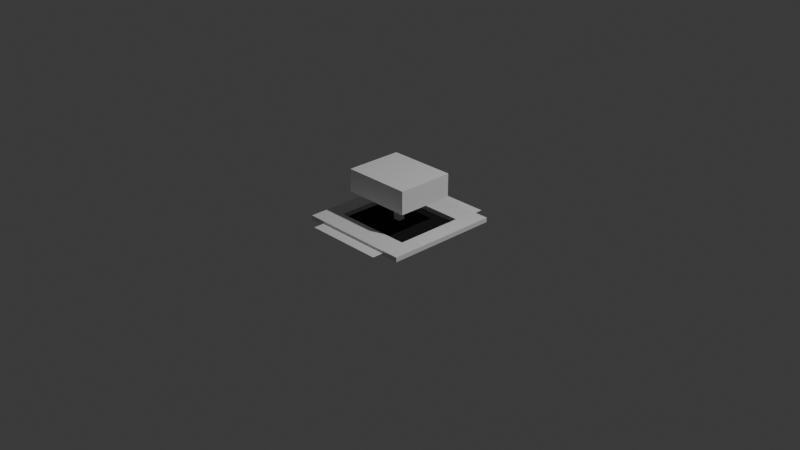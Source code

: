 # Source: rocket_launcher_1.blend  (saved by Blender 4.5.90; exported with 4.5.12 LTS)
import bpy
from mathutils import Matrix  # noqa: F401  (used for matrix-valued properties, if any)

bpy.ops.wm.read_factory_settings(use_empty=True)
scene = bpy.context.scene
scene.name = 'Scene'

# ---- collections
col_collection = bpy.data.collections.new('Collection'); scene.collection.children.link(col_collection)

# ---- materials (node trees are filled in below, after node groups)
mat_material = bpy.data.materials.new('Material')
mat_material.alpha_threshold = 0.0
mat_material.roughness = 0.5
mat_material.line_color = (0.0, 0.0, 0.0, 1.0)
mat_inner = bpy.data.materials.new('inner')

# ---- material node trees
mat_material.use_nodes = True; mat_material.node_tree.nodes.clear()
_N = mat_material.node_tree.nodes; _L = mat_material.node_tree.links
n0 = _N.new('ShaderNodeOutputMaterial'); n0.name = 'Material Output'; n0.location = (200, 100)
n1 = _N.new('ShaderNodeBsdfPrincipled'); n1.name = 'Principled BSDF'; n1.location = (-200, 100)
n1.inputs[3].default_value = 1.45
_L.new(n1.outputs[0], n0.inputs[0])
n0.is_active_output = True
mat_inner.use_nodes = True; mat_inner.node_tree.nodes.clear()
_N = mat_inner.node_tree.nodes; _L = mat_inner.node_tree.links
n0 = _N.new('ShaderNodeBsdfPrincipled'); n0.name = 'Principled BSDF'; n0.location = (-200, 100)
n0.inputs[0].default_value = (0.0, 0.0, 0.0, 1.0)
n0.inputs[2].default_value = 1.0
n0.inputs[7].default_value = 1.0
n1 = _N.new('ShaderNodeOutputMaterial'); n1.name = 'Material-Ausgabe'; n1.location = (200, 100)
_L.new(n0.outputs[0], n1.inputs[0])
n1.is_active_output = True

# ---- world
world_world = bpy.data.worlds.new('World'); scene.world = world_world
world_world.use_nodes = True; world_world.node_tree.nodes.clear()
_N = world_world.node_tree.nodes; _L = world_world.node_tree.links
n0 = _N.new('ShaderNodeOutputWorld'); n0.name = 'World Output'; n0.location = (200, 100)
n1 = _N.new('ShaderNodeBackground'); n1.name = 'Background'; n1.location = (-200, 100)
n1.inputs[0].default_value = (0.05088, 0.05088, 0.05088, 1.0)
_L.new(n1.outputs[0], n0.inputs[0])
n0.is_active_output = True
world_world.color = (0.05088, 0.05088, 0.05088)
world_world.sun_shadow_jitter_overblur = 0.0

# ---- cameras
cam_camera = bpy.data.cameras.new('Camera')
cam_camera.clip_end = 100.0
cam_camera.ortho_scale = 7.314

# ---- lights
light_light = bpy.data.lights.new('Light', 'POINT')
light_light.energy = 1000.0
light_light.shadow_soft_size = 0.1

# ---- meshes
me_cube = bpy.data.meshes.new('Cube')
me_cube.from_pydata([(0.375, 0.3125, 0.125), (0.375, 0.3125, -0.125), (0.375, -0.3125, 0.125), (0.375, -0.3125, -0.125), (-0.375, 0.3125, 0.125), (-0.375, 0.3125, -0.125), (-0.375, -0.3125, 0.125), (-0.375, -0.3125, -0.125)], [], [(0, 4, 6, 2), (3, 2, 6, 7), (7, 6, 4, 5), (5, 1, 3, 7), (1, 0, 2, 3), (5, 4, 0, 1)])
me_cube.polygons.foreach_set('material_index', [0, 0, 0, 0, 0, 1])
_uv = me_cube.uv_layers.new(name='UVMap')
_uv.uv.foreach_set('vector', [0.625, 0.5, 0.875, 0.5, 0.875, 0.75, 0.625, 0.75, 0.375, 0.75, 0.625, 0.75, 0.625, 1.0, 0.375, 1.0, 0.375, 0.0, 0.625, 0.0, 0.625, 0.25, 0.375, 0.25, 0.125, 0.5, 0.375, 0.5, 0.375, 0.75, 0.125, 0.75, 0.375, 0.5, 0.625, 0.5, 0.625, 0.75, 0.375, 0.75, 0.375, 0.25, 0.625, 0.25, 0.625, 0.5, 0.375, 0.5])
me_cube.materials.append(mat_material)
me_cube.materials.append(mat_inner)
me_cube.use_mirror_vertex_groups = False
me_cube.update()
me_w_rfel = bpy.data.meshes.new('Würfel')
me_w_rfel.from_pydata([(-1.0, -1.0, -1.0), (-1.0, -1.0, 1.0), (-1.0, 1.0, -1.0), (-1.0, 1.0, 1.0), (1.0, -1.0, -1.0), (1.0, -1.0, 1.0), (1.0, 1.0, -1.0), (1.0, 1.0, 1.0), (0.7, 0.6, 1.0), (0.7, -0.6, 1.0), (-0.7, -0.6, 1.0), (-0.7, 0.6, 1.0), (-0.7, -0.6, -1.0), (-0.7, 0.6, -1.0), (0.7, -0.6, -1.0), (0.7, 0.6, -1.0)], [], [(10, 1, 3, 11), (2, 6, 7, 3), (0, 2, 3, 1), (1, 5, 4, 0), (10, 9, 5, 1), (4, 5, 7, 6), (0, 12, 13, 2), (2, 13, 15, 6), (13, 15, 14, 12), (8, 11, 3, 7), (8, 7, 5, 9), (12, 0, 4, 14), (6, 15, 14, 4), (15, 8, 9, 14), (14, 9, 10, 12), (15, 13, 11, 8), (11, 13, 12, 10)])
me_w_rfel.polygons.foreach_set('material_index', [1, 1, 1, 1, 1, 1, 0, 0, 0, 1, 1, 0, 0, 1, 1, 1, 1])
_uv = me_w_rfel.uv_layers.new(name='UV-Map')
_uv.uv.foreach_set('vector', [0.0, 0.0, 0.0, 0.0, 0.0, 0.0, 0.0, 0.0, 0.0, 0.0, 0.0, 0.0, 0.0, 0.0, 0.0, 0.0, 0.0, 0.0, 0.0, 0.0, 0.0, 0.0, 0.0, 0.0, 0.0, 0.0, 0.0, 0.0, 0.0, 0.0, 0.0, 0.0, 0.0, 0.0, 0.0, 0.0, 0.0, 0.0, 0.0, 0.0, 0.0, 0.0, 0.0, 0.0, 0.0, 0.0, 0.0, 0.0, 0.0, 0.0, 0.0, 0.0, 0.0, 0.0, 0.0, 0.0, 0.0, 0.0, 0.0, 0.0, 0.0, 0.0, 0.0, 0.0, 0.0, 0.0, 0.0, 0.0, 0.0, 0.0, 0.0, 0.0, 0.0, 0.0, 0.0, 0.0, 0.0, 0.0, 0.0, 0.0, 0.0, 0.0, 0.0, 0.0, 0.0, 0.0, 0.0, 0.0, 0.0, 0.0, 0.0, 0.0, 0.0, 0.0, 0.0, 0.0, 0.0, 0.0, 0.0, 0.0, 0.0, 0.0, 0.0, 0.0, 0.0, 0.0, 0.0, 0.0, 0.0, 0.0, 0.0, 0.0, 0.0, 0.0, 0.0, 0.0, 0.0, 0.0, 0.0, 0.0, 0.0, 0.0, 0.0, 0.0, 0.0, 0.0, 0.0, 0.0, 0.0, 0.0, 0.0, 0.0, 0.0, 0.0, 0.0, 0.0])
me_w_rfel.materials.append(mat_inner)
me_w_rfel.materials.append(mat_material)
me_w_rfel.update()
me_w_rfel_001 = bpy.data.meshes.new('Würfel.001')
me_w_rfel_001.from_pydata([(-1.0, -1.0, -1.0), (-1.0, -1.0, 1.0), (-1.0, 1.0, -1.0), (-1.0, 1.0, 1.0), (1.0, -1.0, -1.0), (1.0, -1.0, 1.0), (1.0, 1.0, -1.0), (1.0, 1.0, 1.0)], [], [(0, 1, 3, 2), (2, 3, 7, 6), (6, 7, 5, 4), (4, 5, 1, 0), (2, 6, 4, 0), (7, 3, 1, 5)])
_uv = me_w_rfel_001.uv_layers.new(name='UV-Map')
_uv.uv.foreach_set('vector', [0.375, 0.0, 0.625, 0.0, 0.625, 0.25, 0.375, 0.25, 0.375, 0.25, 0.625, 0.25, 0.625, 0.5, 0.375, 0.5, 0.375, 0.5, 0.625, 0.5, 0.625, 0.75, 0.375, 0.75, 0.375, 0.75, 0.625, 0.75, 0.625, 1.0, 0.375, 1.0, 0.125, 0.5, 0.375, 0.5, 0.375, 0.75, 0.125, 0.75, 0.625, 0.5, 0.875, 0.5, 0.875, 0.75, 0.625, 0.75])
me_w_rfel_001.update()
me_fl_che = bpy.data.meshes.new('Fläche')
me_fl_che.from_pydata([(-1.0, 0.0, 0.0), (1.0, 0.0, 0.0), (-1.0, 2.0, 0.0), (1.0, 2.0, 0.0)], [], [(0, 1, 3, 2)])
_uv = me_fl_che.uv_layers.new(name='UV-Map')
_uv.uv.foreach_set('vector', [0.0, 0.0, 1.0, 0.0, 1.0, 1.0, 0.0, 1.0])
me_fl_che.update()
me_fl_che_001 = bpy.data.meshes.new('Fläche.001')
me_fl_che_001.from_pydata([(-1.0, -2.0, 0.0), (1.0, -2.0, 0.0), (-1.0, 0.0, 0.0), (1.0, 0.0, 0.0)], [], [(0, 1, 3, 2)])
_uv = me_fl_che_001.uv_layers.new(name='UV-Map')
_uv.uv.foreach_set('vector', [0.0, 0.0, 1.0, 0.0, 1.0, 1.0, 0.0, 1.0])
me_fl_che_001.update()

# ---- objects
ob_cube = bpy.data.objects.new('Cube', me_cube)
ob_light = bpy.data.objects.new('Light', light_light)
ob_camera = bpy.data.objects.new('Camera', cam_camera)
ob_base = bpy.data.objects.new('base', me_w_rfel)
ob_w_rfel_001 = bpy.data.objects.new('Würfel.001', me_w_rfel_001)
ob_fl_che = bpy.data.objects.new('Fläche', me_fl_che)
ob_fl_che_001 = bpy.data.objects.new('Fläche.001', me_fl_che_001)
ob_leer = bpy.data.objects.new('Leer', None)
ob_leer_001 = bpy.data.objects.new('Leer.001', None)

# ---- transforms, parenting, visibility, modifiers, constraints
ob_cube.parent = ob_leer
ob_cube.location = (0.0, 0.0, 0.4)
ob_cube.lock_rotations_4d = False
ob_cube.empty_display_type = 'ARROWS'
ob_cube.lineart.crease_threshold = 0.0
ob_light.location = (4.076, 1.005, 5.904)
ob_light.rotation_euler = (0.6503, 0.05522, 1.866)
ob_light.lock_rotations_4d = False
ob_light.empty_display_type = 'ARROWS'
ob_light.color = (0.0, 0.0, 0.0, 0.0)
ob_light.lineart.crease_threshold = 0.0
ob_camera.location = (7.359, -6.926, 4.958)
ob_camera.rotation_euler = (1.109, 0.0, 0.8149)
ob_camera.lock_rotations_4d = False
ob_camera.empty_display_type = 'ARROWS'
ob_camera.color = (0.0, 0.0, 0.0, 0.0)
ob_camera.display_type = 'WIRE'
ob_camera.lineart.crease_threshold = 0.0
ob_base.location = (0.0, 0.0, 0.0)
ob_base.scale = (0.625, 0.625, 0.025)
ob_w_rfel_001.parent = ob_leer
ob_w_rfel_001.location = (0.0, 0.0, 0.2)
ob_w_rfel_001.scale = (0.0375, 0.0375, 0.2)
ob_fl_che.parent = ob_leer_001
ob_fl_che.location = (0.0, 0.375, 0.0)
ob_fl_che.scale = (0.4375, 0.1875, 1.0)
ob_fl_che_001.parent = ob_leer_001
ob_fl_che_001.location = (0.0, -0.375, 0.0)
ob_fl_che_001.scale = (0.4375, 0.1875, 1.0)
ob_leer.location = (0.0, 0.0, 0.0)
ob_leer_001.location = (0.0, 0.0, -9.313e-10)

# ---- collection membership
col_collection.objects.link(ob_cube)
col_collection.objects.link(ob_light)
col_collection.objects.link(ob_camera)
col_collection.objects.link(ob_base)
col_collection.objects.link(ob_w_rfel_001)
col_collection.objects.link(ob_fl_che)
col_collection.objects.link(ob_fl_che_001)
col_collection.objects.link(ob_leer)
col_collection.objects.link(ob_leer_001)

# ---- scene / render settings (as saved in the file)
scene.camera = ob_camera
scene.frame_start = 1; scene.frame_end = 250; scene.frame_set(30)
scene.render.engine = 'BLENDER_EEVEE_NEXT'
bpy.context.view_layer.update()
